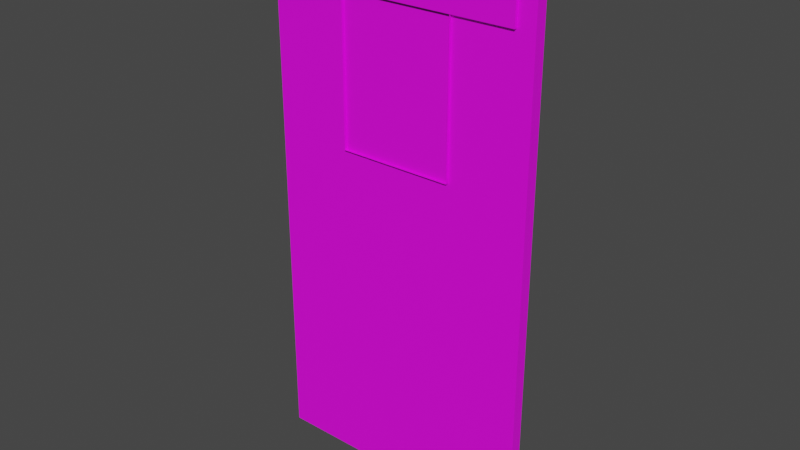 # Source: Door01.blend  (saved by Blender 3.6.11; exported with 4.5.12 LTS)
import bpy
from mathutils import Matrix  # noqa: F401  (used for matrix-valued properties, if any)

bpy.ops.wm.read_factory_settings(use_empty=True)
scene = bpy.context.scene
scene.name = 'Scene'

# ---- collections
col_collection = bpy.data.collections.new('Collection'); scene.collection.children.link(col_collection)

# ---- images (referenced by path relative to the original .blend; pixels are not part of the script)
import os
ASSET_DIR = os.environ.get("B2B_ASSET_DIR", "")  # directory of the original .blend (textures are referenced by path, not embedded)
HERE = os.path.dirname(os.path.abspath(__file__))  # packed textures are extracted next to this script under _unpacked/

def load_image(name, relpath, width, height, colorspace="sRGB"):
    """Load a texture the original file referenced (path relative to the .blend, or extracted next to this script)."""
    p = next((c for c in (os.path.join(HERE, relpath), os.path.join(ASSET_DIR, relpath)) if relpath and os.path.exists(c)), "")
    if p:
        img = bpy.data.images.load(p, check_existing=True)
        img.name = name
    else:  # same state as the original file: an image datablock whose file is absent (Cycles renders it pink)
        img = bpy.data.images.new(name, width, height)
        img.source = "FILE"
        img.filepath = "//" + (relpath or name)
    img.colorspace_settings.name = colorspace
    return img
img_door01_a_png_001 = load_image('Door01_a.png.001', 'Door01_a.png', 1024, 1024, 'sRGB')

# ---- materials (node trees are filled in below, after node groups)
mat_material = bpy.data.materials.new('Material')
mat_material.alpha_threshold = 0.0
mat_material.use_transparent_shadow = False
mat_material.roughness = 0.5
mat_material.line_color = (0.0, 0.0, 0.0, 1.0)

# ---- material node trees
mat_material.use_nodes = True; mat_material.node_tree.nodes.clear()
_N = mat_material.node_tree.nodes; _L = mat_material.node_tree.links
n0 = _N.new('ShaderNodeOutputMaterial'); n0.name = 'Material Output'; n0.location = (300, 300)
n1 = _N.new('ShaderNodeBsdfPrincipled'); n1.name = 'Principled BSDF'; n1.location = (10, 300)
n1.distribution = 'GGX'
n1.subsurface_method = 'RANDOM_WALK_SKIN'
n1.inputs[3].default_value = 1.45
n1.inputs[27].default_value = (0.0, 0.0, 0.0, 1.0)
n1.inputs[28].default_value = 1.0
n2 = _N.new('ShaderNodeTexImage'); n2.name = 'Image Texture'; n2.location = (-280, 280)
n2.image = img_door01_a_png_001
n2.interpolation = 'Closest'
_L.new(n1.outputs[0], n0.inputs[0])
_L.new(n2.outputs[0], n1.inputs[0])
n0.is_active_output = True

# ---- world
world_world = bpy.data.worlds.new('World'); scene.world = world_world
world_world.use_nodes = True; world_world.node_tree.nodes.clear()
_N = world_world.node_tree.nodes; _L = world_world.node_tree.links
n0 = _N.new('ShaderNodeOutputWorld'); n0.name = 'World Output'; n0.location = (300, 300)
n1 = _N.new('ShaderNodeBackground'); n1.name = 'Background'; n1.location = (10, 300)
n1.inputs[0].default_value = (0.05088, 0.05088, 0.05088, 1.0)
_L.new(n1.outputs[0], n0.inputs[0])
n0.is_active_output = True
world_world.color = (0.05088, 0.05088, 0.05088)
world_world.use_sun_shadow = False
world_world.sun_shadow_jitter_overblur = 0.0

# ---- meshes
me_cube_001 = bpy.data.meshes.new('Cube.001')
me_cube_001.from_pydata([(0.4279, 0.0, 2.607), (0.4279, 0.0, 1.815), (1.047, 0.0, 2.607), (1.047, 0.0, 1.815), (0.0003312, 0.0375, 0.0), (0.0003312, -0.025, 2.979), (0.0003312, -0.025, 0.0), (0.09493, 0.05312, 2.931), (0.09493, 0.05312, 2.607), (0.09493, -0.04062, 2.607), (0.09493, -0.04062, 2.931), (1.475, 0.0375, 0.0), (1.475, -0.025, 2.979), (1.475, -0.025, 0.0), (1.475, 0.0375, 2.979), (0.0003312, 0.0375, 2.979), (1.38, 0.05312, 2.607), (1.38, 0.05312, 2.931), (1.38, -0.04062, 2.607), (1.38, -0.04062, 2.931), (0.0003312, -0.025, 2.979), (0.0003312, -0.025, 0.0), (1.475, -0.025, 2.979), (1.475, -0.025, 0.0), (1.047, 0.0375, 2.607), (0.4279, -0.04062, 2.607), (1.047, -0.04062, 2.607), (1.047, 0.0375, 1.815), (1.047, -0.04062, 1.815), (0.4279, 0.0375, 1.815), (0.4279, -0.04062, 1.815), (0.4279, 0.0375, 2.607)], [], [(1, 3, 2, 0), (4, 6, 5, 15), (9, 10, 7, 8), (11, 14, 12, 13), (15, 5, 12, 14), (18, 16, 17, 19), (9, 18, 19, 10), (7, 10, 19, 17), (11, 13, 6, 4), (16, 18, 9, 8), (16, 8, 7, 17), (4, 15, 14, 11), (21, 23, 22, 20), (31, 24, 26, 25), (26, 24, 27, 28), (28, 27, 29, 30), (30, 29, 31, 25)])
_uv = me_cube_001.uv_layers.new(name='UVMap')
_uv.uv.foreach_set('vector', [0.4531, 0.1094, 0.4531, 0.2031, 0.625, 0.2031, 0.625, 0.1094, 0.4844, 0.0, 0.4531, 0.0, 0.4531, 1.0, 0.4844, 1.0, 1.0, 0.03125, 0.8906, 0.03125, 0.8906, 0.0, 1.0, 0.0, 0.4531, 0.0, 0.4531, 1.0, 0.4844, 1.0, 0.4844, 0.0, 0.0, 1.0, 0.0, 0.9688, 0.5, 0.9688, 0.5, 1.0, 1.0, 0.0, 1.0, 0.03125, 0.8906, 0.03125, 0.8906, 0.0, 0.8125, 0.04688, 0.8125, 0.3906, 0.7031, 0.3906, 0.7031, 0.04688, 0.8125, 0.0, 0.8438, 0.0, 0.8438, 0.4219, 0.8125, 0.4219, 0.9688, 0.0, 1.0, 0.0, 1.0, 0.4844, 0.9688, 0.4844, 0.8438, 0.4219, 0.8125, 0.4219, 0.8125, 0.0, 0.8438, 0.0, 0.7031, 0.3906, 0.7031, 0.04688, 0.8125, 0.04688, 0.8125, 0.3906, 0.0, 0.0, 0.0, 1.0, 0.4844, 1.0, 0.4844, 0.0, 0.4844, 0.0, 0.0, 0.0, 0.0, 1.0, 0.4844, 1.0, 0.2969, 0.9219, 0.0, 0.9219, 0.0, 0.8906, 0.2969, 0.8906, 0.0, 1.0, 0.0, 0.9688, 0.3906, 0.9688, 0.3906, 1.0, 0.2969, 0.8906, 0.2969, 0.9219, 0.0, 0.9219, 0.0, 0.8906, 0.0, 1.0, 0.0, 0.9688, 0.3906, 0.9688, 0.3906, 1.0])
me_cube_001.materials.append(mat_material)
me_cube_001.use_mirror_vertex_groups = False
me_cube_001.update()

# ---- objects
ob_door01 = bpy.data.objects.new('Door01', me_cube_001)

# ---- transforms, parenting, visibility, modifiers, constraints
ob_door01.location = (0.0, 0.0, 0.0)
ob_door01.scale = (-1.0, 1.0, 1.0)
ob_door01.lock_rotations_4d = False
ob_door01.empty_display_type = 'ARROWS'
ob_door01.lineart.crease_threshold = 0.0

# ---- collection membership
col_collection.objects.link(ob_door01)

# ---- scene / render settings (as saved in the file)
scene.frame_start = 1; scene.frame_end = 250; scene.frame_set(1)
scene.render.engine = 'BLENDER_EEVEE_NEXT'
scene.cycles.sampling_pattern = 'TABULATED_SOBOL'
scene.cycles.use_light_tree = False
scene.view_settings.view_transform = 'Filmic'
bpy.context.view_layer.update()

# ---- added for rendering (the .blend has no active camera and no usable light): camera, sun
cam_auto = bpy.data.cameras.new('AutoCamera')
cam_auto.lens = 50.0
cam_auto.sensor_width = 36.0
cam_auto.clip_end = 1000.0
ob_auto_camera = bpy.data.objects.new('AutoCamera', cam_auto)
scene.collection.objects.link(ob_auto_camera)
ob_auto_camera.location = (2.33868, -3.68516, 3.95022)
ob_auto_camera.rotation_euler = (1.09748, -7.21219e-08, 0.694738)
scene.camera = ob_auto_camera
light_auto_sun = bpy.data.lights.new('AutoSun', 'SUN')
light_auto_sun.energy = 3.0
light_auto_sun.angle = 0.0523599
ob_auto_sun = bpy.data.objects.new('AutoSun', light_auto_sun)
scene.collection.objects.link(ob_auto_sun)
ob_auto_sun.rotation_euler = (0.872665, 0.174533, 0.523599)
bpy.context.view_layer.update()
